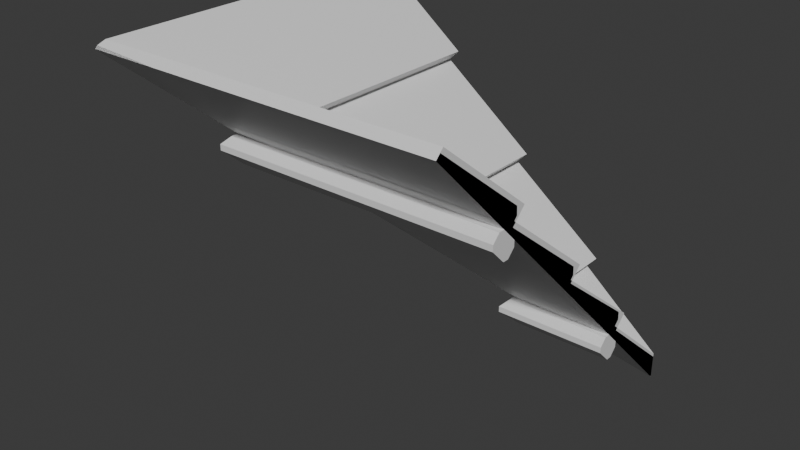 # Source: build_wood_45roofInsideCorner.blend  (saved by Blender 5.1.30; exported with 4.5.12 LTS)
import bpy
from mathutils import Matrix  # noqa: F401  (used for matrix-valued properties, if any)

bpy.ops.wm.read_factory_settings(use_empty=True)
scene = bpy.context.scene
scene.name = 'Scene'

# ---- materials (node trees are filled in below, after node groups)
mat_build_wood_plank = bpy.data.materials.new('build_wood_plank')
mat_build_wood_plank.diffuse_color = (0.42, 0.33, 0.24, 1.0)
mat_build_wood_beam = bpy.data.materials.new('build_wood_beam')
mat_build_wood_beam.diffuse_color = (0.3, 0.23, 0.17, 1.0)
mat_build_roof_thatch = bpy.data.materials.new('build_roof_thatch')
mat_build_roof_thatch.diffuse_color = (0.58, 0.48, 0.29, 1.0)

# ---- material node trees
mat_build_wood_plank.use_nodes = True; mat_build_wood_plank.node_tree.nodes.clear()
_N = mat_build_wood_plank.node_tree.nodes; _L = mat_build_wood_plank.node_tree.links
n0 = _N.new('ShaderNodeBsdfPrincipled'); n0.name = 'Principled BSDF'; n0.location = (-200, 100)
n1 = _N.new('ShaderNodeOutputMaterial'); n1.name = 'Material Output'; n1.location = (200, 100)
_L.new(n0.outputs[0], n1.inputs[0])
n1.is_active_output = True
mat_build_wood_beam.use_nodes = True; mat_build_wood_beam.node_tree.nodes.clear()
_N = mat_build_wood_beam.node_tree.nodes; _L = mat_build_wood_beam.node_tree.links
n0 = _N.new('ShaderNodeBsdfPrincipled'); n0.name = 'Principled BSDF'; n0.location = (-200, 100)
n1 = _N.new('ShaderNodeOutputMaterial'); n1.name = 'Material Output'; n1.location = (200, 100)
_L.new(n0.outputs[0], n1.inputs[0])
n1.is_active_output = True
mat_build_roof_thatch.use_nodes = True; mat_build_roof_thatch.node_tree.nodes.clear()
_N = mat_build_roof_thatch.node_tree.nodes; _L = mat_build_roof_thatch.node_tree.links
n0 = _N.new('ShaderNodeBsdfPrincipled'); n0.name = 'Principled BSDF'; n0.location = (-200, 100)
n1 = _N.new('ShaderNodeOutputMaterial'); n1.name = 'Material Output'; n1.location = (200, 100)
_L.new(n0.outputs[0], n1.inputs[0])
n1.is_active_output = True

# ---- world
world_world = bpy.data.worlds.new('World'); scene.world = world_world
world_world.use_nodes = True; world_world.node_tree.nodes.clear()
_N = world_world.node_tree.nodes; _L = world_world.node_tree.links
n0 = _N.new('ShaderNodeOutputWorld'); n0.name = 'World Output'; n0.location = (200, 100)
n1 = _N.new('ShaderNodeBackground'); n1.name = 'Background'; n1.location = (-200, 100)
n1.inputs[0].default_value = (0.05088, 0.05088, 0.05088, 1.0)
_L.new(n1.outputs[0], n0.inputs[0])
n0.is_active_output = True
world_world.color = (0.05088, 0.05088, 0.05088)
world_world.sun_shadow_jitter_overblur = 0.0

# ---- meshes
me_build_wood_45roofinsidecorner = bpy.data.meshes.new('build_wood_45roofInsideCorner')
me_build_wood_45roofinsidecorner.from_pydata([(-1.014, 1.0, 0.9859), (-0.5239, 1.0, 0.4956), (-0.4644, 1.0, 0.555), (-0.4675, 1.0, 0.6015), (-0.9901, 1.0, 1.01), (-1.014, 0.5413, 0.9859), (-0.5239, 0.5413, 0.4956), (-0.4495, 0.5413, 0.5699), (-0.4526, 0.5413, 0.6163), (-0.9752, 0.5413, 1.025), (-1.014, 0.5413, 0.9859), (-0.5256, 0.5413, 0.4973), (-0.4537, 0.5413, 0.5692), (-0.4567, 0.5413, 0.6157), (-0.9776, 0.5413, 1.022), (-1.014, 0.1832, 0.9859), (-0.5256, 0.1832, 0.4973), (-0.4518, 0.1832, 0.5711), (-0.4549, 0.1832, 0.6175), (-0.9757, 0.1832, 1.024), (-1.014, 0.1832, 0.9859), (-0.529, 0.1832, 0.5007), (-0.4669, 0.1832, 0.5628), (-0.47, 0.1832, 0.6092), (-0.9874, 0.1832, 1.013), (-1.014, -0.194, 0.9859), (-0.529, -0.194, 0.5007), (-0.4541, -0.194, 0.5756), (-0.4572, -0.194, 0.6221), (-0.9746, -0.194, 1.025), (-1.014, -0.5747, 0.9859), (-0.5747, -0.5747, 0.5464), (-0.5747, -0.5747, 0.7064), (-0.9791, -0.5747, 1.021), (-0.9857, -0.194, 1.014), (-0.4729, -0.194, 0.6155), (-0.4698, -0.194, 0.5691), (-0.5336, -0.194, 0.5053), (-1.014, -0.194, 0.9859), (-0.5336, -0.5336, 0.5053), (-0.4651, -0.4651, 0.5738), (-0.4681, -0.4681, 0.6202), (-1.014, -1.0, 0.9859), (-1.0, -1.0, 0.9717), (-1.0, -1.0, 1.0), (-0.9804, -0.5747, 1.02), (-0.5747, -0.5747, 0.7038), (-0.5747, -0.5747, 0.5464), (-1.014, -0.5747, 0.9859), (-0.98, -0.98, 1.02), (-0.6414, 1.0, 0.6131), (-0.02481, 1.0, -0.003473), (0.03447, 1.0, 0.0558), (0.03143, 1.0, 0.1023), (-0.6331, 1.0, 0.6214), (-0.6414, 0.6298, 0.6131), (-0.02481, 0.6298, -0.003473), (0.04206, 0.6298, 0.06339), (0.03902, 0.6298, 0.1099), (-0.6255, 0.6298, 0.629), (-0.6414, 0.6298, 0.6131), (-0.01567, 0.6298, -0.01262), (0.04186, 0.6298, 0.04491), (0.03888, 0.6298, 0.09142), (-0.6346, 0.6298, 0.62), (-0.6414, 0.1754, 0.6131), (-0.01567, 0.1754, -0.01262), (0.04341, 0.1754, 0.04646), (0.04043, 0.1754, 0.09297), (-0.633, 0.1754, 0.6215), (-0.6414, -0.271, 0.6131), (-0.271, -0.271, 0.2427), (-0.271, -0.271, 0.3401), (-0.6328, -0.271, 0.6217), (-0.6188, 0.1754, 0.6357), (0.03886, 0.1754, 0.1238), (0.04194, 0.1754, 0.07736), (-0.03185, 0.1754, 0.00357), (-0.6414, 0.1754, 0.6131), (-0.03185, -0.03185, 0.00357), (0.03762, 0.03762, 0.07304), (0.03444, 0.03444, 0.1194), (-0.6414, -0.6006, 0.6131), (-0.6006, -0.6006, 0.5723), (-0.6006, -0.6006, 0.592), (-0.6355, -0.6006, 0.6191), (-0.6194, -0.271, 0.6352), (-0.271, -0.271, 0.3651), (-0.271, -0.271, 0.2427), (-0.6414, -0.271, 0.6131), (-0.6234, -0.6006, 0.6311), (-0.6006, -0.6006, 0.6134), (-0.6006, -0.6006, 0.5723), (-0.6414, -0.6006, 0.6131), (-0.6414, -0.6414, 0.6131), (-0.624, -0.624, 0.6306), (-0.1414, 1.0, 0.1131), (0.4614, 1.0, -0.4897), (0.5291, 1.0, -0.422), (0.5259, 1.0, -0.3756), (-0.1252, 1.0, 0.1294), (-0.1414, 0.596, 0.1131), (0.4614, 0.596, -0.4897), (0.5355, 0.596, -0.4156), (0.5323, 0.596, -0.3692), (-0.1188, 0.596, 0.1358), (-0.1414, 0.2681, 0.1131), (0.2681, 0.2681, -0.2963), (0.2681, 0.2681, -0.1663), (-0.1198, 0.2681, 0.1347), (-0.116, 0.596, 0.1385), (0.5365, 0.596, -0.368), (0.5396, 0.596, -0.4143), (0.4628, 0.596, -0.4911), (-0.1414, 0.596, 0.1131), (0.4628, 0.4628, -0.4911), (0.539, 0.539, -0.415), (0.5358, 0.5358, -0.3687), (-0.1161, 0.2681, 0.1385), (0.2681, 0.2681, -0.16), (0.2681, 0.2681, -0.2963), (-0.1414, 0.2681, 0.1131), (-0.1414, -0.1414, 0.1131), (-0.119, -0.119, 0.1355), (0.3586, 0.607, -0.3869), (0.607, 0.607, -0.6352), (0.607, 0.607, -0.5564), (0.3812, 0.607, -0.3643), (0.3802, 1.0, -0.3652), (1.0, 1.0, -0.8927), (1.0, 1.0, -1.025), (0.9859, 1.0, -1.014), (0.3586, 1.0, -0.3869), (0.9859, 0.9859, -1.014), (0.3765, 0.607, -0.3689), (0.607, 0.607, -0.565), (0.607, 0.607, -0.6352), (0.3586, 0.607, -0.3869), (0.3586, 0.3586, -0.3869), (0.3732, 0.3732, -0.3722), (-0.6283, 1.0, 0.4849), (-0.5874, 1.0, 0.5257), (-0.554, 1.0, 0.5257), (-0.4743, 1.0, 0.446), (-0.4743, 1.0, 0.4126), (-0.5151, 1.0, 0.3717), (-0.5485, 1.0, 0.3717), (-0.6283, 1.0, 0.4515), (-0.5485, -0.5485, 0.3717), (-0.6283, -0.6283, 0.4515), (-0.5151, -0.5151, 0.3717), (-0.4743, -0.4743, 0.4126), (-0.4743, -0.4743, 0.446), (-0.554, -0.554, 0.5257), (-0.5874, -0.5874, 0.5257), (-0.6283, -0.6283, 0.4849), (0.3717, 1.0, -0.5151), (0.4126, 1.0, -0.4743), (0.446, 1.0, -0.4743), (0.5257, 1.0, -0.554), (0.5257, 1.0, -0.5874), (0.4849, 1.0, -0.6283), (0.4515, 1.0, -0.6283), (0.3717, 1.0, -0.5485), (0.4515, 0.4515, -0.6283), (0.3717, 0.3717, -0.5485), (0.4849, 0.4849, -0.6283), (0.5257, 0.5257, -0.5874), (0.5257, 0.5257, -0.554), (0.446, 0.446, -0.4743), (0.4126, 0.4126, -0.4743), (0.3717, 0.3717, -0.5151), (1.0, -1.014, 0.9859), (1.0, -0.5239, 0.4956), (1.0, -0.4644, 0.555), (1.0, -0.4675, 0.6015), (1.0, -0.9901, 1.01), (0.5413, -1.014, 0.9859), (0.5413, -0.5239, 0.4956), (0.5413, -0.4495, 0.5699), (0.5413, -0.4526, 0.6163), (0.5413, -0.9752, 1.025), (0.5413, -1.014, 0.9859), (0.5413, -0.5256, 0.4973), (0.5413, -0.4537, 0.5692), (0.5413, -0.4567, 0.6157), (0.5413, -0.9776, 1.022), (0.1832, -1.014, 0.9859), (0.1832, -0.5256, 0.4973), (0.1832, -0.4518, 0.5711), (0.1832, -0.4549, 0.6175), (0.1832, -0.9757, 1.024), (0.1832, -1.014, 0.9859), (0.1832, -0.529, 0.5007), (0.1832, -0.4669, 0.5628), (0.1832, -0.47, 0.6092), (0.1832, -0.9874, 1.013), (-0.194, -1.014, 0.9859), (-0.194, -0.529, 0.5007), (-0.194, -0.4541, 0.5756), (-0.194, -0.4572, 0.6221), (-0.194, -0.9746, 1.025), (-0.5747, -1.014, 0.9859), (-0.5747, -0.5747, 0.5464), (-0.5747, -0.5747, 0.7064), (-0.5747, -0.9791, 1.021), (-0.194, -0.9857, 1.014), (-0.194, -0.4729, 0.6155), (-0.194, -0.4698, 0.5691), (-0.194, -0.5336, 0.5053), (-0.194, -1.014, 0.9859), (-0.5336, -0.5336, 0.5053), (-0.4651, -0.4651, 0.5738), (-0.4681, -0.4681, 0.6202), (-1.0, -1.014, 0.9859), (-1.0, -1.0, 0.9717), (-1.0, -1.0, 1.0), (-0.5747, -0.9804, 1.02), (-0.5747, -0.5747, 0.7038), (-0.5747, -0.5747, 0.5464), (-0.5747, -1.014, 0.9859), (-0.98, -0.98, 1.02), (1.0, -0.6414, 0.6131), (1.0, -0.02481, -0.003473), (1.0, 0.03447, 0.0558), (1.0, 0.03143, 0.1023), (1.0, -0.6331, 0.6214), (0.6298, -0.6414, 0.6131), (0.6298, -0.02481, -0.003473), (0.6298, 0.04206, 0.06339), (0.6298, 0.03902, 0.1099), (0.6298, -0.6255, 0.629), (0.6298, -0.6414, 0.6131), (0.6298, -0.01567, -0.01262), (0.6298, 0.04186, 0.04491), (0.6298, 0.03888, 0.09142), (0.6298, -0.6346, 0.62), (0.1754, -0.6414, 0.6131), (0.1754, -0.01567, -0.01262), (0.1754, 0.04341, 0.04646), (0.1754, 0.04043, 0.09297), (0.1754, -0.633, 0.6215), (-0.271, -0.6414, 0.6131), (-0.271, -0.271, 0.2427), (-0.271, -0.271, 0.3401), (-0.271, -0.6328, 0.6217), (0.1754, -0.6188, 0.6357), (0.1754, 0.03886, 0.1238), (0.1754, 0.04194, 0.07736), (0.1754, -0.03185, 0.00357), (0.1754, -0.6414, 0.6131), (-0.03185, -0.03185, 0.00357), (0.03762, 0.03762, 0.07304), (0.03444, 0.03444, 0.1194), (-0.6006, -0.6414, 0.6131), (-0.6006, -0.6006, 0.5723), (-0.6006, -0.6006, 0.592), (-0.6006, -0.6355, 0.6191), (-0.271, -0.6194, 0.6352), (-0.271, -0.271, 0.3651), (-0.271, -0.271, 0.2427), (-0.271, -0.6414, 0.6131), (-0.6006, -0.6234, 0.6311), (-0.6006, -0.6006, 0.6134), (-0.6006, -0.6006, 0.5723), (-0.6006, -0.6414, 0.6131), (-0.6414, -0.6414, 0.6131), (-0.624, -0.624, 0.6306), (1.0, -0.1414, 0.1131), (1.0, 0.4614, -0.4897), (1.0, 0.5291, -0.422), (1.0, 0.5259, -0.3756), (1.0, -0.1252, 0.1294), (0.596, -0.1414, 0.1131), (0.596, 0.4614, -0.4897), (0.596, 0.5355, -0.4156), (0.596, 0.5323, -0.3692), (0.596, -0.1188, 0.1358), (0.2681, -0.1414, 0.1131), (0.2681, 0.2681, -0.2963), (0.2681, 0.2681, -0.1663), (0.2681, -0.1198, 0.1347), (0.596, -0.116, 0.1385), (0.596, 0.5365, -0.368), (0.596, 0.5396, -0.4143), (0.596, 0.4628, -0.4911), (0.596, -0.1414, 0.1131), (0.4628, 0.4628, -0.4911), (0.539, 0.539, -0.415), (0.5358, 0.5358, -0.3687), (0.2681, -0.1161, 0.1385), (0.2681, 0.2681, -0.16), (0.2681, 0.2681, -0.2963), (0.2681, -0.1414, 0.1131), (-0.1414, -0.1414, 0.1131), (-0.119, -0.119, 0.1355), (0.607, 0.3586, -0.3869), (0.607, 0.607, -0.6352), (0.607, 0.607, -0.5564), (0.607, 0.3812, -0.3643), (1.0, 0.3802, -0.3652), (1.0, 1.0, -0.8927), (1.0, 1.0, -1.025), (1.0, 0.9859, -1.014), (1.0, 0.3586, -0.3869), (0.9859, 0.9859, -1.014), (0.607, 0.3765, -0.3689), (0.607, 0.607, -0.565), (0.607, 0.607, -0.6352), (0.607, 0.3586, -0.3869), (0.3586, 0.3586, -0.3869), (0.3732, 0.3732, -0.3722), (1.0, -0.6283, 0.4849), (1.0, -0.5874, 0.5257), (1.0, -0.554, 0.5257), (1.0, -0.4743, 0.446), (1.0, -0.4743, 0.4126), (1.0, -0.5151, 0.3717), (1.0, -0.5485, 0.3717), (1.0, -0.6283, 0.4515), (-0.5485, -0.5485, 0.3717), (-0.6283, -0.6283, 0.4515), (-0.5151, -0.5151, 0.3717), (-0.4743, -0.4743, 0.4126), (-0.4743, -0.4743, 0.446), (-0.554, -0.554, 0.5257), (-0.5874, -0.5874, 0.5257), (-0.6283, -0.6283, 0.4849), (1.0, 0.3717, -0.5151), (1.0, 0.4126, -0.4743), (1.0, 0.446, -0.4743), (1.0, 0.5257, -0.554), (1.0, 0.5257, -0.5874), (1.0, 0.4849, -0.6283), (1.0, 0.4515, -0.6283), (1.0, 0.3717, -0.5485), (0.4515, 0.4515, -0.6283), (0.3717, 0.3717, -0.5485), (0.4849, 0.4849, -0.6283), (0.5257, 0.5257, -0.5874), (0.5257, 0.5257, -0.554), (0.446, 0.446, -0.4743), (0.4126, 0.4126, -0.4743), (0.3717, 0.3717, -0.5151)], [], [(5, 6, 7, 8, 9), (4, 3, 2, 1, 0), (0, 1, 6, 5), (1, 2, 7, 6), (2, 3, 8, 7), (3, 4, 9, 8), (4, 0, 5, 9), (15, 16, 17, 18, 19), (14, 13, 12, 11, 10), (10, 11, 16, 15), (11, 12, 17, 16), (12, 13, 18, 17), (13, 14, 19, 18), (14, 10, 15, 19), (25, 26, 27, 28, 29), (24, 23, 22, 21, 20), (20, 21, 26, 25), (21, 22, 27, 26), (22, 23, 28, 27), (23, 24, 29, 28), (24, 20, 25, 29), (30, 31, 32, 33), (34, 35, 36, 37, 38), (38, 37, 39, 31, 30), (37, 36, 40, 39), (36, 35, 41, 40), (35, 34, 33, 32, 41), (34, 38, 30, 33), (32, 31, 39, 40, 41), (42, 43, 44), (45, 46, 47, 48), (48, 47, 43, 42), (46, 45, 49), (45, 48, 42, 44, 49), (49, 44, 43, 47, 46), (55, 56, 57, 58, 59), (54, 53, 52, 51, 50), (50, 51, 56, 55), (51, 52, 57, 56), (52, 53, 58, 57), (53, 54, 59, 58), (54, 50, 55, 59), (65, 66, 67, 68, 69), (64, 63, 62, 61, 60), (60, 61, 66, 65), (61, 62, 67, 66), (62, 63, 68, 67), (63, 64, 69, 68), (64, 60, 65, 69), (70, 71, 72, 73), (74, 75, 76, 77, 78), (78, 77, 79, 71, 70), (77, 76, 80, 79), (76, 75, 81, 80), (75, 74, 73, 72, 81), (74, 78, 70, 73), (72, 71, 79, 80, 81), (82, 83, 84, 85), (86, 87, 88, 89), (89, 88, 83, 82), (87, 86, 85, 84), (86, 89, 82, 85), (84, 83, 88, 87), (90, 91, 92, 93), (93, 92, 94), (91, 90, 95), (90, 93, 94, 95), (95, 94, 92, 91), (101, 102, 103, 104, 105), (100, 99, 98, 97, 96), (96, 97, 102, 101), (97, 98, 103, 102), (98, 99, 104, 103), (99, 100, 105, 104), (100, 96, 101, 105), (106, 107, 108, 109), (110, 111, 112, 113, 114), (114, 113, 115, 107, 106), (113, 112, 116, 115), (112, 111, 117, 116), (111, 110, 109, 108, 117), (110, 114, 106, 109), (108, 107, 115, 116, 117), (118, 119, 120, 121), (121, 120, 122), (119, 118, 123), (118, 121, 122, 123), (123, 122, 120, 119), (124, 125, 126, 127), (128, 129, 130, 131, 132), (132, 131, 133, 125, 124), (131, 130, 133), (129, 128, 127, 126), (128, 132, 124, 127), (126, 125, 133, 130, 129), (134, 135, 136, 137), (137, 136, 138), (135, 134, 139), (134, 137, 138, 139), (139, 138, 136, 135), (140, 141, 142, 143, 144, 145, 146, 147), (147, 146, 148, 149), (146, 145, 150, 148), (145, 144, 151, 150), (144, 143, 152, 151), (143, 142, 153, 152), (142, 141, 154, 153), (141, 140, 155, 154), (140, 147, 149, 155), (153, 154, 155, 149, 148, 150, 151, 152), (156, 157, 158, 159, 160, 161, 162, 163), (163, 162, 164, 165), (162, 161, 166, 164), (161, 160, 167, 166), (160, 159, 168, 167), (159, 158, 169, 168), (158, 157, 170, 169), (157, 156, 171, 170), (156, 163, 165, 171), (169, 170, 171, 165, 164, 166, 167, 168), (181, 180, 179, 178, 177), (172, 173, 174, 175, 176), (177, 178, 173, 172), (178, 179, 174, 173), (179, 180, 175, 174), (180, 181, 176, 175), (181, 177, 172, 176), (191, 190, 189, 188, 187), (182, 183, 184, 185, 186), (187, 188, 183, 182), (188, 189, 184, 183), (189, 190, 185, 184), (190, 191, 186, 185), (191, 187, 182, 186), (201, 200, 199, 198, 197), (192, 193, 194, 195, 196), (197, 198, 193, 192), (198, 199, 194, 193), (199, 200, 195, 194), (200, 201, 196, 195), (201, 197, 192, 196), (205, 204, 203, 202), (210, 209, 208, 207, 206), (202, 203, 211, 209, 210), (211, 212, 208, 209), (212, 213, 207, 208), (213, 204, 205, 206, 207), (205, 202, 210, 206), (213, 212, 211, 203, 204), (216, 215, 214), (220, 219, 218, 217), (214, 215, 219, 220), (221, 217, 218), (221, 216, 214, 220, 217), (218, 219, 215, 216, 221), (231, 230, 229, 228, 227), (222, 223, 224, 225, 226), (227, 228, 223, 222), (228, 229, 224, 223), (229, 230, 225, 224), (230, 231, 226, 225), (231, 227, 222, 226), (241, 240, 239, 238, 237), (232, 233, 234, 235, 236), (237, 238, 233, 232), (238, 239, 234, 233), (239, 240, 235, 234), (240, 241, 236, 235), (241, 237, 232, 236), (245, 244, 243, 242), (250, 249, 248, 247, 246), (242, 243, 251, 249, 250), (251, 252, 248, 249), (252, 253, 247, 248), (253, 244, 245, 246, 247), (245, 242, 250, 246), (253, 252, 251, 243, 244), (257, 256, 255, 254), (261, 260, 259, 258), (254, 255, 260, 261), (256, 257, 258, 259), (257, 254, 261, 258), (259, 260, 255, 256), (265, 264, 263, 262), (266, 264, 265), (267, 262, 263), (267, 266, 265, 262), (263, 264, 266, 267), (277, 276, 275, 274, 273), (268, 269, 270, 271, 272), (273, 274, 269, 268), (274, 275, 270, 269), (275, 276, 271, 270), (276, 277, 272, 271), (277, 273, 268, 272), (281, 280, 279, 278), (286, 285, 284, 283, 282), (278, 279, 287, 285, 286), (287, 288, 284, 285), (288, 289, 283, 284), (289, 280, 281, 282, 283), (281, 278, 286, 282), (289, 288, 287, 279, 280), (293, 292, 291, 290), (294, 292, 293), (295, 290, 291), (295, 294, 293, 290), (291, 292, 294, 295), (299, 298, 297, 296), (304, 303, 302, 301, 300), (296, 297, 305, 303, 304), (305, 302, 303), (298, 299, 300, 301), (299, 296, 304, 300), (301, 302, 305, 297, 298), (309, 308, 307, 306), (310, 308, 309), (311, 306, 307), (311, 310, 309, 306), (307, 308, 310, 311), (319, 318, 317, 316, 315, 314, 313, 312), (321, 320, 318, 319), (320, 322, 317, 318), (322, 323, 316, 317), (323, 324, 315, 316), (324, 325, 314, 315), (325, 326, 313, 314), (326, 327, 312, 313), (327, 321, 319, 312), (324, 323, 322, 320, 321, 327, 326, 325), (335, 334, 333, 332, 331, 330, 329, 328), (337, 336, 334, 335), (336, 338, 333, 334), (338, 339, 332, 333), (339, 340, 331, 332), (340, 341, 330, 331), (341, 342, 329, 330), (342, 343, 328, 329), (343, 337, 335, 328), (340, 339, 338, 336, 337, 343, 342, 341)])
me_build_wood_45roofinsidecorner.polygons.foreach_set('material_index', [2, 2, 2, 2, 2, 2, 2, 2, 2, 2, 2, 2, 2, 2, 2, 2, 2, 2, 2, 2, 2, 2, 2, 2, 2, 2, 2, 2, 2, 2, 2, 2, 2, 2, 2, 2, 2, 2, 2, 2, 2, 2, 2, 2, 2, 2, 2, 2, 2, 2, 2, 2, 2, 2, 2, 2, 2, 2, 2, 2, 2, 2, 2, 2, 2, 2, 2, 2, 2, 2, 2, 2, 2, 2, 2, 2, 2, 2, 2, 2, 2, 2, 2, 2, 2, 2, 2, 2, 2, 2, 2, 2, 2, 2, 2, 2, 2, 2, 2, 2, 1, 1, 1, 1, 1, 1, 1, 1, 1, 1, 1, 1, 1, 1, 1, 1, 1, 1, 1, 1, 2, 2, 2, 2, 2, 2, 2, 2, 2, 2, 2, 2, 2, 2, 2, 2, 2, 2, 2, 2, 2, 2, 2, 2, 2, 2, 2, 2, 2, 2, 2, 2, 2, 2, 2, 2, 2, 2, 2, 2, 2, 2, 2, 2, 2, 2, 2, 2, 2, 2, 2, 2, 2, 2, 2, 2, 2, 2, 2, 2, 2, 2, 2, 2, 2, 2, 2, 2, 2, 2, 2, 2, 2, 2, 2, 2, 2, 2, 2, 2, 2, 2, 2, 2, 2, 2, 2, 2, 2, 2, 2, 2, 2, 2, 2, 2, 2, 2, 2, 2, 1, 1, 1, 1, 1, 1, 1, 1, 1, 1, 1, 1, 1, 1, 1, 1, 1, 1, 1, 1])
_uv = me_build_wood_45roofinsidecorner.uv_layers.new(name='UVMap')
_uv.uv.foreach_set('vector', [-0.4279, -0.2571, -0.1827, -0.01193, -0.2199, 0.02523, -0.2431, 0.02371, -0.4473, -0.2376, -0.4399, 0.745, -0.2357, 0.4837, -0.2124, 0.4822, -0.1827, 0.5119, -0.4279, 0.7571, -0.642, -0.25, -0.2953, -0.25, -0.2953, -0.02067, -0.642, -0.02067, 0.07508, 0.75, 0.03305, 0.75, 0.02253, 0.5207, 0.07508, 0.5207, -0.2258, 0.7577, -0.2491, 0.7578, -0.2566, 0.5283, -0.2333, 0.5283, -0.2749, 0.7659, -0.606, 0.7851, -0.618, 0.5559, -0.2869, 0.5366, 0.05805, -0.25, 0.07508, -0.25, 0.07508, -0.02067, 0.04753, -0.02067, -0.06933, -0.5071, 0.175, -0.2628, 0.1381, -0.2259, 0.1148, -0.2274, -0.08853, -0.4879, -0.08761, 0.4888, 0.1158, 0.2283, 0.139, 0.2268, 0.175, 0.2628, -0.06933, 0.5071, -0.2835, -0.2707, 0.06196, -0.2707, 0.06196, -0.09162, -0.2835, -0.09162, 0.4336, 0.2707, 0.3827, 0.2707, 0.3814, 0.09162, 0.4336, 0.09162, 0.1249, 0.2719, 0.1016, 0.2719, 0.1007, 0.09287, 0.1239, 0.09286, 0.05668, 0.2733, -0.2737, 0.2764, -0.2752, 0.09734, 0.05518, 0.09428, 0.4077, -0.2707, 0.4336, -0.2707, 0.4336, -0.09162, 0.4064, -0.09162, -0.3836, -0.007071, -0.141, 0.2355, -0.1784, 0.273, -0.2017, 0.2714, -0.4033, 0.01271, -0.3969, 0.9937, -0.1952, 0.735, -0.172, 0.7335, -0.141, 0.7645, -0.3836, 1.007, -0.5977, 0.4084, -0.2547, 0.4084, -0.2547, 0.597, -0.5977, 0.597, 0.1194, 0.5916, 0.07549, 0.5916, 0.06641, 0.403, 0.1194, 0.403, -0.1866, 0.6, -0.2098, 0.6001, -0.2163, 0.4114, -0.193, 0.4113, -0.2572, 0.6096, -0.5846, 0.6296, -0.5951, 0.4411, -0.2677, 0.421, 0.1005, 0.4084, 0.1194, 0.4084, 0.1194, 0.597, 0.09141, 0.597, -0.0548, -0.5071, 0.1649, -0.2873, 0.08493, -0.2873, -0.07233, -0.4895, -0.069, 0.4929, 0.1304, 0.2365, 0.1536, 0.2349, 0.1855, 0.2668, -0.0548, 0.5071, -0.269, 0.09698, 0.07084, 0.09698, 0.07084, 0.2668, 0.04179, 0.2873, -0.269, 0.2873, 0.4481, -0.09698, 0.403, -0.09698, 0.3997, -0.2325, 0.4481, -0.2668, 0.1385, -0.09259, 0.1152, -0.09257, 0.1128, -0.2297, 0.1361, -0.2282, 0.05963, -0.08748, -0.265, -0.07726, -0.2704, -0.2676, -0.01441, -0.2756, 0.05573, -0.2245, 0.428, 0.09698, 0.4481, 0.09698, 0.4481, 0.2873, 0.4233, 0.2873, 0.08493, -0.4063, 0.1649, -0.4063, 0.1855, -0.3773, 0.1512, -0.3289, 0.128, -0.331, -0.3211, -0.2571, -0.314, -0.25, -0.3281, -0.25, -0.3379, 0.7402, -0.1801, 0.5373, -0.1013, 0.5373, -0.3211, 0.7571, -0.5353, 0.5373, -0.2245, 0.5373, -0.5253, 0.75, -0.5353, 0.75, -0.2716, -0.0366, -0.5287, -0.03608, -0.529, -0.2387, 0.158, 0.5373, 0.1819, 0.5373, 0.1819, 0.75, 0.1719, 0.75, 0.1577, 0.74, -0.3382, -0.4429, -0.3281, -0.4571, -0.314, -0.4571, -0.1013, -0.1563, -0.1801, -0.1563, -0.1774, -0.07071, 0.1309, 0.2376, 0.09742, 0.271, 0.07419, 0.2695, -0.1854, -0.06277, -0.1816, 0.5666, 0.07799, 0.2343, 0.1012, 0.2328, 0.1309, 0.2624, -0.1774, 0.5707, -0.3144, -0.25, 0.1216, -0.25, 0.1216, -0.0649, -0.3144, -0.0649, 0.1391, 0.75, 0.0972, 0.75, 0.09184, 0.5649, 0.1391, 0.5649, 0.1031, 0.7495, 0.07984, 0.7495, 0.07603, 0.5644, 0.09931, 0.5644, 0.1284, 0.7487, -0.293, 0.7642, -0.2992, 0.5792, 0.1222, 0.5636, 0.1333, -0.25, 0.1391, -0.25, 0.1391, -0.0649, 0.1279, -0.0649, 0.009258, -0.3207, 0.3221, -0.007834, 0.2926, 0.0217, 0.2693, 0.02021, 0.00507, -0.3165, 0.005845, 0.3173, 0.2701, -0.01944, 0.2934, -0.02093, 0.3221, 0.007834, 0.009258, 0.3207, -0.1277, -0.3149, 0.3147, -0.3149, 0.3147, -0.0877, -0.1277, -0.0877, 0.3258, 0.3149, 0.2851, 0.3149, 0.2841, 0.0877, 0.3258, 0.0877, 0.2948, 0.3148, 0.2715, 0.3148, 0.2707, 0.08763, 0.2941, 0.08762, 0.3048, 0.3147, -0.1232, 0.3174, -0.1245, 0.09015, 0.3036, 0.08754, 0.321, -0.3149, 0.3258, -0.3149, 0.3258, -0.0877, 0.3199, -0.0877, 0.3323, 0.4293, 0.5175, 0.6145, 0.4688, 0.6145, 0.328, 0.4336, 0.321, 1.059, 0.577, 0.7306, 0.6002, 0.729, 0.6371, 0.7659, 0.3323, 1.071, 0.1953, 0.6623, 0.6263, 0.6623, 0.6263, 0.7659, 0.4572, 0.8855, 0.1953, 0.8855, 0.6488, 0.8377, 0.5967, 0.8377, 0.5997, 0.7688, 0.6488, 0.7341, 0.6014, 0.8384, 0.5782, 0.8383, 0.5804, 0.7678, 0.6036, 0.7694, 0.6111, 0.8389, 0.195, 0.8154, 0.2064, 0.5922, 0.4353, 0.6052, 0.6147, 0.7684, 0.6329, 0.6623, 0.6488, 0.6623, 0.6488, 0.8855, 0.6428, 0.8855, 0.4688, 0.5584, 0.5175, 0.5584, 0.6371, 0.7275, 0.6023, 0.7766, 0.5792, 0.7743, 0.5219, 0.4293, 0.5423, 0.4497, 0.5325, 0.4497, 0.519, 0.4323, 0.5109, 1.06, 0.646, 0.8855, 0.7071, 0.8855, 0.5219, 1.071, 0.3849, 0.8855, 0.6469, 0.8855, 0.4138, 1.05, 0.3849, 1.05, 0.6219, 0.6003, 0.4023, 0.5809, 0.4154, 0.4163, 0.4374, 0.4182, 0.8229, 0.8855, 0.8385, 0.8855, 0.8385, 1.05, 0.8343, 1.05, 0.5325, 0.3253, 0.5423, 0.3253, 0.7071, 0.5584, 0.646, 0.5584, 0.2155, 1.187, 0.2243, 1.175, 0.2449, 1.175, 0.2245, 1.196, 0.08748, 1.175, 0.1164, 1.175, 0.08748, 1.196, 0.1187, 0.5591, 0.1043, 0.5585, 0.1047, 0.5468, 0.5283, 1.175, 0.541, 1.175, 0.541, 1.196, 0.5287, 1.187, 0.2157, 0.4338, 0.2245, 0.4214, 0.2449, 0.4503, 0.2243, 0.4503, 0.8307, 0.3043, 1.132, 0.6057, 1.095, 0.6427, 1.072, 0.6412, 0.8194, 0.3156, 0.8226, 0.4376, 1.075, 0.112, 1.098, 0.1105, 1.132, 0.1443, 0.8307, 0.4457, 0.7973, -0.125, 1.224, -0.125, 1.224, 0.07699, 0.7973, 0.07699, 0.8973, 0.875, 0.8494, 0.875, 0.8449, 0.673, 0.8973, 0.673, 1.116, 0.8705, 1.093, 0.8705, 1.09, 0.6685, 1.113, 0.6685, 1.224, 0.8652, 0.8125, 0.8769, 0.8073, 0.675, 1.219, 0.6632, 0.8858, -0.125, 0.8973, -0.125, 0.8973, 0.07699, 0.8813, 0.07699, 0.7357, 0.5543, 0.9405, 0.759, 0.8755, 0.759, 0.7249, 0.5651, 0.723, 0.683, 0.9763, 0.3567, 0.9995, 0.3552, 1.038, 0.3936, 0.7357, 0.6957, 0.7023, 0.327, 1.13, 0.327, 1.13, 0.3936, 0.9918, 0.491, 0.7023, 0.491, 0.8023, 0.923, 0.748, 0.923, 0.7485, 0.8945, 0.8023, 0.8564, 1.017, 0.9263, 0.9936, 0.9263, 0.994, 0.8962, 1.017, 0.8978, 1.111, 0.93, 0.6978, 0.9214, 0.7009, 0.7574, 0.9463, 0.7625, 1.111, 0.8999, 0.7843, 0.327, 0.8023, 0.327, 0.8023, 0.491, 0.787, 0.491, 0.8755, 0.8145, 0.9405, 0.8145, 1.038, 0.9523, 0.9998, 1.006, 0.9766, 1.004, 0.3797, 0.933, 0.5289, 0.741, 0.5971, 0.741, 0.3924, 0.9457, 0.3589, 0.741, 0.6485, 0.741, 0.3589, 0.9457, 0.602, 1.011, 0.3588, 1.008, 0.3612, 0.8145, 0.441, 0.741, 0.4589, 0.741, 0.4589, 0.9457, 0.4431, 0.9345, 0.3812, 0.7908, 0.3924, 0.775, 0.5971, 1.065, 0.5289, 1.065, 0.5839, 0.6793, 0.7081, 0.8035, 0.6687, 0.8035, 0.5726, 0.6906, 0.5731, 0.3099, 0.8368, 0.0, 0.903, 0.0, 0.8975, 0.007071, 0.5839, 0.3207, 0.654, 0.0, 1.098, 5.551e-17, 1.098, 0.007071, 0.8296, 0.1965, 0.654, 0.1965, 1.09, 0.0, 1.099, 0.0, 1.09, 0.007071, 1.063, 0.9974, 0.6556, 0.999, 0.6548, 0.8025, 0.8031, 0.8019, 0.3851, 1.11e-16, 0.4005, 1.11e-16, 0.4005, 0.1965, 0.3845, 0.1965, 0.6687, 0.9292, 0.7081, 0.9292, 0.8975, 1.197, 0.903, 1.207, 0.8368, 1.207, 0.2414, 0.3117, 0.3395, 0.1965, 0.3746, 0.1965, 0.2504, 0.3207, 0.3205, 0.1965, 0.4962, 0.1965, 0.3205, 0.3207, 0.464, 0.8127, 0.3127, 0.8091, 0.3153, 0.6923, 0.05427, 0.1965, 0.06698, 0.1965, 0.06698, 0.3207, 0.05661, 0.3134, 0.2431, 0.7639, 0.2504, 0.7536, 0.3746, 0.9292, 0.3395, 0.9292, 0.8599, 0.5481, 0.8599, 0.5769, 0.8481, 0.5888, 0.7917, 0.5888, 0.7799, 0.5769, 0.7799, 0.5481, 0.7917, 0.5362, 0.8481, 0.5362, -0.03362, 0.5907, -0.03362, 0.5343, 0.7406, 0.5343, 0.7805, 0.5907, -0.03362, 0.5709, -0.03362, 0.5541, 0.7239, 0.5541, 0.7406, 0.5709, -0.03362, 0.5769, -0.03362, 0.5481, 0.7035, 0.5481, 0.7239, 0.5769, -0.03362, 0.5709, -0.03362, 0.5541, 0.7035, 0.5541, 0.7035, 0.5709, -0.03362, 0.5907, -0.03362, 0.5343, 0.7434, 0.5343, 0.7035, 0.5907, -0.03362, 0.5709, -0.03362, 0.5541, 0.7601, 0.5541, 0.7434, 0.5709, -0.03362, 0.5769, -0.03362, 0.5481, 0.7805, 0.5481, 0.7601, 0.5769, -0.03362, 0.5709, -0.03362, 0.5541, 0.7805, 0.5541, 0.7805, 0.5709, 0.8581, 0.524, 0.8817, 0.524, 0.9106, 0.5444, 0.9106, 0.5611, 0.8542, 0.601, 0.8306, 0.601, 0.8017, 0.5806, 0.8017, 0.5639, 0.432, 0.2981, 0.432, 0.3269, 0.4202, 0.3388, 0.3638, 0.3388, 0.352, 0.3269, 0.352, 0.2981, 0.3638, 0.2862, 0.4202, 0.2862, 0.2455, 0.3407, 0.2455, 0.2843, 0.5198, 0.2843, 0.5597, 0.3407, 0.2455, 0.3209, 0.2455, 0.3041, 0.5031, 0.3041, 0.5198, 0.3209, 0.2455, 0.3269, 0.2455, 0.2981, 0.4827, 0.2981, 0.5031, 0.3269, 0.2455, 0.3209, 0.2455, 0.3041, 0.4827, 0.3041, 0.4827, 0.3209, 0.2455, 0.3407, 0.2455, 0.2843, 0.5225, 0.2843, 0.4827, 0.3407, 0.2455, 0.3209, 0.2455, 0.3041, 0.5393, 0.3041, 0.5225, 0.3209, 0.2455, 0.3269, 0.2455, 0.2981, 0.5597, 0.2981, 0.5393, 0.3269, 0.2455, 0.3209, 0.2455, 0.3041, 0.5597, 0.3041, 0.5597, 0.3209, 0.4302, 0.274, 0.4538, 0.274, 0.4827, 0.2944, 0.4827, 0.3111, 0.4263, 0.351, 0.4027, 0.351, 0.3738, 0.3306, 0.3738, 0.3139, -0.1339, 0.8626, 0.07034, 0.6013, 0.09357, 0.5998, 0.1307, 0.6369, -0.1144, 0.8821, -0.1144, -0.1321, 0.1307, 0.1131, 0.101, 0.1428, 0.07778, 0.1413, -0.1265, -0.12, -0.3286, 0.6457, 0.01809, 0.6457, 0.01809, 0.875, -0.3286, 0.875, 0.3885, 0.1043, 0.336, 0.1043, 0.3465, -0.125, 0.3885, -0.125, 0.08016, 0.09673, 0.05688, 0.09668, 0.06433, -0.1328, 0.08761, -0.1327, 0.0265, 0.08838, -0.3046, 0.06912, -0.2925, -0.1601, 0.03855, -0.1409, 0.361, 0.6457, 0.3885, 0.6457, 0.3885, 0.875, 0.3715, 0.875, 0.1315, 0.6129, 0.3349, 0.3524, 0.3581, 0.3509, 0.395, 0.3878, 0.1507, 0.6321, 0.1507, -0.3821, 0.395, -0.1378, 0.359, -0.1018, 0.3358, -0.1033, 0.1324, -0.3638, -0.06348, 0.2166, 0.282, 0.2166, 0.282, 0.3957, -0.06348, 0.3957, 0.6536, 0.03338, 0.6015, 0.03338, 0.6028, -0.1457, 0.6536, -0.1457, 0.344, 0.03214, 0.3207, 0.03213, 0.3216, -0.1469, 0.3449, -0.1469, 0.2752, 0.03072, -0.05523, 0.02766, -0.05373, -0.1514, 0.2767, -0.1483, 0.6265, 0.2166, 0.6536, 0.2166, 0.6536, 0.3957, 0.6278, 0.3957, -0.1838, 1.237, 0.01783, 0.9786, 0.04105, 0.977, 0.07851, 1.015, -0.1641, 1.257, -0.1641, 0.2429, 0.07851, 0.4855, 0.04747, 0.5165, 0.02426, 0.515, -0.1774, 0.2563, -0.3782, 0.653, -0.0352, 0.653, -0.0352, 0.8416, -0.3782, 0.8416, 0.3389, 0.847, 0.2859, 0.847, 0.295, 0.6584, 0.3389, 0.6584, 0.0265, 0.8387, 0.003236, 0.8386, 0.009672, 0.6499, 0.03294, 0.65, -0.04816, 0.829, -0.3756, 0.8089, -0.3652, 0.6204, -0.03774, 0.6404, 0.3109, 0.653, 0.3389, 0.653, 0.3389, 0.8416, 0.32, 0.8416, 0.3068, 0.4895, 0.4641, 0.2873, 0.5441, 0.2873, 0.3244, 0.5071, 0.3244, -0.5071, 0.5646, -0.2668, 0.5328, -0.2349, 0.5096, -0.2365, 0.3102, -0.4929, 0.1102, -0.2873, 0.4209, -0.2873, 0.45, -0.2668, 0.45, -0.09698, 0.1102, -0.09698, 0.8273, 0.2668, 0.7789, 0.2325, 0.7822, 0.09698, 0.8273, 0.09698, 0.5153, 0.2282, 0.492, 0.2297, 0.4944, 0.09257, 0.5176, 0.09259, 0.4349, 0.2245, 0.3648, 0.2756, 0.1087, 0.2676, 0.1141, 0.07726, 0.4388, 0.08748, 0.8025, -0.2873, 0.8273, -0.2873, 0.8273, -0.09698, 0.8072, -0.09698, 0.5072, 0.331, 0.5304, 0.3289, 0.5646, 0.3773, 0.5441, 0.4063, 0.4641, 0.4063, -0.03301, 1.375, -0.01886, 1.375, -0.02594, 1.382, -0.02594, 0.3679, 0.1938, 0.5877, 0.1151, 0.5877, -0.0428, 0.3848, -0.2401, 0.375, -0.2301, 0.375, 0.07065, 0.5877, -0.2401, 0.5877, -0.2339, 1.364, -0.2335, 1.161, 0.02353, 1.162, 0.4528, 0.385, 0.467, 0.375, 0.477, 0.375, 0.477, 0.5877, 0.4531, 0.5877, 0.1151, 1.281, 0.1938, 1.281, -0.01886, 1.582, -0.03301, 1.582, -0.04303, 1.568, 0.5802, 0.8128, 0.8398, 0.4805, 0.863, 0.479, 0.8964, 0.5124, 0.5881, 0.8207, 0.5881, 0.1793, 0.8964, 0.4876, 0.8668, 0.5172, 0.8435, 0.5157, 0.584, 0.1834, 0.4511, 0.8149, 0.8871, 0.8149, 0.8871, 1.0, 0.4511, 1.0, 0.9047, 0.1851, 0.8574, 0.1851, 0.8628, 0.0, 0.9047, 0.0, 0.8649, 0.1856, 0.8416, 0.1856, 0.8454, 0.0004623, 0.8687, 0.0004955, 0.8878, 0.1864, 0.4664, 0.1708, 0.4726, -0.01423, 0.8939, 0.001279, 0.8934, 0.8149, 0.9047, 0.8149, 0.9047, 1.0, 0.8988, 1.0, 0.597, 0.4415, 0.8613, 0.1048, 0.8845, 0.1033, 0.9141, 0.1328, 0.6012, 0.4457, 0.6012, -0.1957, 0.9141, 0.1172, 0.8853, 0.1459, 0.862, 0.1444, 0.5978, -0.1923, 0.4642, 0.2127, 0.9067, 0.2127, 0.9067, 0.4399, 0.4642, 0.4399, 0.9178, 0.0373, 0.876, 0.0373, 0.8771, -0.1899, 0.9178, -0.1899, 0.886, 0.03738, 0.8627, 0.03737, 0.8635, -0.1898, 0.8868, -0.1898, 0.8955, 0.03746, 0.4674, 0.03485, 0.4687, -0.1924, 0.8967, -0.1897, 0.9118, 0.2127, 0.9178, 0.2127, 0.9178, 0.4399, 0.9129, 0.4399, -0.04472, 0.5664, 0.0961, 0.3855, 0.1448, 0.3855, -0.04043, 0.5707, -0.04043, -0.07071, 0.2644, 0.2341, 0.2275, 0.271, 0.2042, 0.2694, -0.05172, -0.05942, -0.1774, 0.1145, 0.0845, 0.1145, 0.2536, 0.2341, 0.2536, 0.3377, -0.1774, 0.3377, 0.2761, 0.2659, 0.227, 0.2312, 0.224, 0.1623, 0.2761, 0.1623, 0.2309, 0.2306, 0.2077, 0.2322, 0.2055, 0.1617, 0.2287, 0.1616, 0.242, 0.2316, 0.0626, 0.3948, -0.1663, 0.4078, -0.1777, 0.1846, 0.2384, 0.1611, 0.2701, 0.1145, 0.2761, 0.1145, 0.2761, 0.3377, 0.2602, 0.3377, 0.2065, 0.2257, 0.2296, 0.2234, 0.2644, 0.2725, 0.1448, 0.4416, 0.0961, 0.4416, 0.4191, 1.193, 0.4327, 1.175, 0.4425, 1.175, 0.4221, 1.196, 0.4221, 0.5543, 0.6073, 0.7395, 0.5461, 0.7395, 0.4111, 0.5653, 0.2851, 0.5747, 0.314, 0.5747, 0.547, 0.7395, 0.2851, 0.7395, 0.3376, 1.207, 0.3156, 1.209, 0.3025, 1.044, 0.5221, 1.025, 0.7345, 0.5747, 0.7387, 0.5747, 0.7387, 0.7395, 0.7231, 0.7395, 0.5461, 1.067, 0.6073, 1.067, 0.4425, 1.3, 0.4327, 1.3, 0.08944, 0.3043, 0.1099, 0.3247, 0.0893, 0.3247, 0.08044, 0.3133, -0.04755, 0.3043, -0.01867, 0.3247, -0.04755, 0.3247, -0.03028, 0.9532, -0.03072, 0.9415, -0.01628, 0.9409, 0.3937, 0.313, 0.406, 0.3043, 0.406, 0.3247, 0.3933, 0.3247, 0.0893, 1.05, 0.1099, 1.05, 0.08944, 1.079, 0.08071, 1.066, 0.3428, 0.8094, 0.5953, 0.4838, 0.6184, 0.4823, 0.6555, 0.5193, 0.3541, 0.8207, 0.3541, 0.6793, 0.6555, 0.9807, 0.6216, 1.015, 0.5985, 1.013, 0.346, 0.6874, 0.3206, 1.048, 0.7469, 1.048, 0.7469, 1.25, 0.3206, 1.25, 0.4206, 0.452, 0.3683, 0.452, 0.3728, 0.25, 0.4206, 0.25, 0.6363, 0.4565, 0.6131, 0.4565, 0.6163, 0.2545, 0.6395, 0.2545, 0.7425, 0.4618, 0.3306, 0.45, 0.3358, 0.2481, 0.7477, 0.2598, 0.4046, 1.048, 0.4206, 1.048, 0.4206, 1.25, 0.4092, 1.25, 0.842, 0.1849, 0.9926, -0.009031, 1.058, -0.009031, 0.8528, 0.1957, 0.8528, 0.05429, 1.155, 0.3564, 1.117, 0.3948, 1.093, 0.3933, 0.8401, 0.06698, 0.8194, 0.259, 1.109, 0.259, 1.247, 0.3564, 1.247, 0.423, 0.8194, 0.423, 0.9194, -0.1064, 0.8656, -0.1445, 0.8651, -0.173, 0.9194, -0.173, 1.134, -0.1478, 1.111, -0.1462, 1.111, -0.1763, 1.134, -0.1763, 1.228, -0.1499, 1.063, -0.01253, 0.818, -0.007401, 0.8149, -0.1714, 1.228, -0.18, 0.9041, 0.259, 0.9194, 0.259, 0.9194, 0.423, 0.9014, 0.423, 1.094, -0.2539, 1.117, -0.2561, 1.155, -0.2023, 1.058, -0.06455, 0.9926, -0.06455, 0.3967, 0.4293, 0.6014, 0.634, 0.5333, 0.634, 0.384, 0.442, 0.3632, 0.4293, 0.6528, 0.634, 0.3632, 0.634, 0.3655, 0.5605, 0.3631, 0.367, 0.6063, 0.3637, 0.4474, 0.4405, 0.4632, 0.4293, 0.4632, 0.634, 0.4453, 0.634, 0.5333, 0.3105, 0.6014, 0.3105, 0.3967, 0.6, 0.3855, 0.5842, 0.4171, 0.3094, 0.5132, 0.1965, 0.5526, 0.1965, 0.4284, 0.3207, 0.4284, 0.6793, 0.7421, 0.9929, 0.7475, 1.0, 0.6814, 1.0, 0.4176, 0.6901, 0.4985, 0.8035, 0.6742, 0.8035, 0.9421, 0.9929, 0.9421, 1.0, 0.4985, 1.0, 0.935, 0.9929, 0.944, 1.0, 0.935, 1.0, 0.6476, 0.1981, 0.4994, 0.1975, 0.5001, 0.001, 0.907, 0.00262, 0.229, 0.8035, 0.245, 0.8035, 0.245, 1.0, 0.2297, 1.0, 0.6814, -0.2071, 0.7475, -0.2071, 0.7421, -0.1971, 0.5526, 0.07082, 0.5132, 0.07082, 0.4634, 0.6793, 0.5876, 0.8035, 0.5525, 0.8035, 0.4544, 0.6883, 0.5335, 0.6793, 0.7091, 0.8035, 0.5335, 0.8035, 0.5282, 0.3077, 0.5257, 0.1909, 0.6769, 0.1873, 0.2696, 0.6866, 0.28, 0.6793, 0.28, 0.8035, 0.2672, 0.8035, 0.5525, 0.07082, 0.5876, 0.07082, 0.4634, 0.2464, 0.4561, 0.2361, 1.319, 0.9638, 1.263, 0.9638, 1.251, 0.9519, 1.251, 0.9231, 1.263, 0.9112, 1.319, 0.9112, 1.331, 0.9231, 1.331, 0.9519, 1.252, 0.9093, 1.212, 0.9657, 0.4375, 0.9657, 0.4375, 0.9093, 1.212, 0.9291, 1.195, 0.9459, 0.4375, 0.9459, 0.4375, 0.9291, 1.195, 0.9231, 1.175, 0.9519, 0.4375, 0.9519, 0.4375, 0.9231, 1.175, 0.9291, 1.175, 0.9459, 0.4375, 0.9459, 0.4375, 0.9291, 1.175, 0.9093, 1.215, 0.9657, 0.4375, 0.9657, 0.4375, 0.9093, 1.215, 0.9291, 1.231, 0.9459, 0.4375, 0.9459, 0.4375, 0.9291, 1.231, 0.9231, 1.252, 0.9519, 0.4375, 0.9519, 0.4375, 0.9231, 1.252, 0.9291, 1.252, 0.9459, 0.4375, 0.9459, 0.4375, 0.9291, 1.273, 0.9361, 1.273, 0.9194, 1.302, 0.899, 1.325, 0.899, 1.382, 0.9389, 1.382, 0.9556, 1.353, 0.976, 1.329, 0.976, 0.1963, 0.2138, 0.1399, 0.2138, 0.1281, 0.2019, 0.1281, 0.1731, 0.1399, 0.1612, 0.1963, 0.1612, 0.2081, 0.1731, 0.2081, 0.2019, 0.3357, 0.1593, 0.2959, 0.2157, 0.02162, 0.2157, 0.02162, 0.1593, 0.2959, 0.1791, 0.2792, 0.1959, 0.02162, 0.1959, 0.02162, 0.1791, 0.2792, 0.1731, 0.2588, 0.2019, 0.02162, 0.2019, 0.02162, 0.1731, 0.2588, 0.1791, 0.2588, 0.1959, 0.02162, 0.1959, 0.02162, 0.1791, 0.2588, 0.1593, 0.2986, 0.2157, 0.02162, 0.2157, 0.02162, 0.1593, 0.2986, 0.1791, 0.3153, 0.1959, 0.02162, 0.1959, 0.02162, 0.1791, 0.3153, 0.1731, 0.3357, 0.2019, 0.02162, 0.2019, 0.02162, 0.1731, 0.3357, 0.1791, 0.3357, 0.1959, 0.02162, 0.1959, 0.02162, 0.1791, 0.1499, 0.1861, 0.1499, 0.1694, 0.1788, 0.149, 0.2024, 0.149, 0.2588, 0.1889, 0.2588, 0.2056, 0.2299, 0.226, 0.2063, 0.226])
me_build_wood_45roofinsidecorner.materials.append(mat_build_wood_plank)
me_build_wood_45roofinsidecorner.materials.append(mat_build_wood_beam)
me_build_wood_45roofinsidecorner.materials.append(mat_build_roof_thatch)
me_build_wood_45roofinsidecorner.update()
me_build_wood_45roofinsidecorner_lod1 = bpy.data.meshes.new('build_wood_45roofInsideCorner_lod1')
me_build_wood_45roofinsidecorner_lod1.from_pydata([(-1.014, -1.0, 0.9859), (-1.0, -1.0, 0.9717), (-1.0, -1.0, 1.0), (-0.9717, 1.0, 1.028), (-0.4116, 1.0, 0.5884), (-0.5141, 1.0, 0.4859), (-1.014, 1.0, 0.9859), (-0.5141, -0.5141, 0.4859), (-0.4116, -0.4116, 0.5884), (-0.9717, -0.9717, 1.028), (-0.6143, 1.0, 0.6403), (0.08839, 1.0, 0.08839), (-0.01414, 1.0, -0.01414), (-0.6414, 1.0, 0.6131), (-0.01414, -0.01414, -0.01414), (-0.6414, -0.6414, 0.6131), (0.08839, 0.08839, 0.08839), (-0.6143, -0.6143, 0.6403), (-0.1143, 1.0, 0.1403), (0.5884, 1.0, -0.4116), (0.4859, 1.0, -0.5141), (-0.1414, 1.0, 0.1131), (0.4859, 0.4859, -0.5141), (-0.1414, -0.1414, 0.1131), (0.5884, 0.5884, -0.4116), (-0.1143, -0.1143, 0.1403), (0.3908, 1.0, -0.3547), (1.0, 1.0, -0.8732), (1.0, 1.0, -1.024), (0.9859, 1.0, -1.014), (0.3586, 1.0, -0.3869), (0.9859, 0.9859, -1.014), (0.3586, 0.3586, -0.3869), (0.3908, 0.3908, -0.3547), (-1.0, -1.014, 0.9859), (-1.0, -1.0, 0.9717), (-1.0, -1.0, 1.0), (1.0, -0.9717, 1.028), (1.0, -0.4116, 0.5884), (1.0, -0.5141, 0.4859), (1.0, -1.014, 0.9859), (-0.5141, -0.5141, 0.4859), (-0.4116, -0.4116, 0.5884), (-0.9717, -0.9717, 1.028), (1.0, -0.6143, 0.6403), (1.0, 0.08839, 0.08839), (1.0, -0.01414, -0.01414), (1.0, -0.6414, 0.6131), (-0.01414, -0.01414, -0.01414), (-0.6414, -0.6414, 0.6131), (0.08839, 0.08839, 0.08839), (-0.6143, -0.6143, 0.6403), (1.0, -0.1143, 0.1403), (1.0, 0.5884, -0.4116), (1.0, 0.4859, -0.5141), (1.0, -0.1414, 0.1131), (0.4859, 0.4859, -0.5141), (-0.1414, -0.1414, 0.1131), (0.5884, 0.5884, -0.4116), (-0.1143, -0.1143, 0.1403), (1.0, 0.3908, -0.3547), (1.0, 1.0, -0.8732), (1.0, 1.0, -1.024), (1.0, 0.9859, -1.014), (1.0, 0.3586, -0.3869), (0.9859, 0.9859, -1.014), (0.3586, 0.3586, -0.3869), (0.3908, 0.3908, -0.3547)], [], [(0, 1, 2), (3, 4, 5, 6), (6, 5, 7, 1, 0), (5, 4, 8, 7), (4, 3, 9, 8), (3, 6, 0, 2, 9), (9, 2, 1, 7, 8), (10, 11, 12, 13), (13, 12, 14, 15), (12, 11, 16, 14), (11, 10, 17, 16), (10, 13, 15, 17), (17, 15, 14, 16), (18, 19, 20, 21), (21, 20, 22, 23), (20, 19, 24, 22), (19, 18, 25, 24), (18, 21, 23, 25), (25, 23, 22, 24), (26, 27, 28, 29, 30), (30, 29, 31, 32), (29, 28, 31), (27, 26, 33), (26, 30, 32, 33), (33, 32, 31, 28, 27), (36, 35, 34), (40, 39, 38, 37), (34, 35, 41, 39, 40), (41, 42, 38, 39), (42, 43, 37, 38), (43, 36, 34, 40, 37), (42, 41, 35, 36, 43), (47, 46, 45, 44), (49, 48, 46, 47), (48, 50, 45, 46), (50, 51, 44, 45), (51, 49, 47, 44), (50, 48, 49, 51), (55, 54, 53, 52), (57, 56, 54, 55), (56, 58, 53, 54), (58, 59, 52, 53), (59, 57, 55, 52), (58, 56, 57, 59), (64, 63, 62, 61, 60), (66, 65, 63, 64), (65, 62, 63), (67, 60, 61), (67, 66, 64, 60), (61, 62, 65, 66, 67)])
me_build_wood_45roofinsidecorner_lod1.polygons.foreach_set('material_index', [2, 2, 2, 2, 2, 2, 2, 2, 2, 2, 2, 2, 2, 2, 2, 2, 2, 2, 2, 2, 2, 2, 2, 2, 2, 2, 2, 2, 2, 2, 2, 2, 2, 2, 2, 2, 2, 2, 2, 2, 2, 2, 2, 2, 2, 2, 2, 2, 2, 2])
_uv = me_build_wood_45roofinsidecorner_lod1.uv_layers.new(name='UVMap')
_uv.uv.foreach_set('vector', [0.1893, 0.2429, 0.1964, 0.25, 0.1822, 0.25, 0.1681, 1.236, 0.388, 0.9558, 0.4393, 1.007, 0.1893, 1.257, -0.02487, 0.25, 0.3287, 0.25, 0.3287, 1.007, -0.01487, 1.25, -0.02487, 1.25, 0.6922, 1.25, 0.6197, 1.25, 0.6197, 0.5442, 0.6922, 0.4929, 0.3387, 1.25, -0.01743, 1.25, -0.01743, 0.2641, 0.3387, 0.5442, 0.6622, 0.25, 0.6922, 0.25, 0.6922, 1.25, 0.6822, 1.25, 0.6622, 1.236, 0.1681, 0.06289, 0.1822, 0.04289, 0.1964, 0.04289, 0.4393, 0.3864, 0.388, 0.4589, 0.08552, 1.057, 0.3615, 0.7058, 0.4127, 0.7571, 0.09909, 1.071, -0.0379, 0.25, 0.4057, 0.25, 0.4057, 0.7571, -0.0379, 1.071, 0.4157, 1.25, 0.3432, 1.25, 0.3432, 0.7942, 0.4157, 0.7429, 0.4131, 1.25, -0.03363, 1.25, -0.03363, 0.4429, 0.4131, 0.7942, 0.3965, 0.25, 0.4157, 0.25, 0.4157, 1.071, 0.3965, 1.057, 0.08552, 0.3156, 0.09909, 0.2964, 0.4127, 0.74, 0.3615, 0.8125, 0.1164, 0.3071, 0.3923, -0.04419, 0.4436, 0.007071, 0.13, 0.3207, 0.09653, -0.25, 0.5401, -0.25, 0.5401, 0.007071, 0.09653, 0.3207, 0.1965, 0.75, 0.124, 0.75, 0.124, 0.5442, 0.1965, 0.4929, 0.545, 0.75, 0.09827, 0.75, 0.09827, 0.1929, 0.545, 0.5442, 0.1773, -0.25, 0.1965, -0.25, 0.1965, 0.3207, 0.1773, 0.3071, 0.1164, 0.1692, 0.13, 0.15, 0.4436, 0.5936, 0.3923, 0.6661, 0.2635, 0.05461, 0.5228, -0.25, 0.5982, -0.25, 0.5932, -0.2429, 0.2796, 0.07071, 0.3497, -0.25, 0.7933, -0.25, 0.7933, -0.2429, 0.3497, 0.07071, 0.7814, -0.25, 0.7901, -0.25, 0.7814, -0.2429, 0.7499, 0.75, 0.3499, 0.75, 0.3499, 0.4454, 0.07341, -0.25, 0.09617, -0.25, 0.09617, 0.07071, 0.07341, 0.05461, 0.2635, 0.5263, 0.2796, 0.5036, 0.5932, 0.9471, 0.5982, 0.9571, 0.5228, 0.9571, -0.4687, 1.125, -0.4546, 1.125, -0.4617, 1.132, -0.4617, 0.1179, -0.2117, 0.3679, -0.2629, 0.4192, -0.4829, 0.1391, -0.6758, 0.125, -0.6658, 0.125, -0.3223, 0.3679, -0.3223, 1.125, -0.6758, 1.125, 0.04126, 0.8821, -0.03124, 0.8308, -0.03124, 0.125, 0.04126, 0.125, -0.3123, 0.8308, -0.6684, 1.111, -0.6684, 0.125, -0.3123, 0.125, 0.01126, 0.1391, 0.03126, 0.125, 0.04126, 0.125, 0.04126, 1.125, 0.01126, 1.125, -0.2629, 0.9161, -0.2117, 0.9886, -0.4546, 1.332, -0.4687, 1.332, -0.4829, 1.312, 0.6057, -0.3207, 0.9194, -0.007071, 0.8681, 0.04419, 0.5922, -0.3071, 0.4687, -0.3207, 0.9123, -0.007071, 0.9123, 0.5, 0.4687, 0.5, 0.9223, 0.007071, 0.8498, -0.04419, 0.8498, -0.5, 0.9223, -0.5, 0.9197, -0.04419, 0.473, 0.3071, 0.473, -0.5, 0.9197, -0.5, 0.9031, -0.3071, 0.9223, -0.3207, 0.9223, 0.5, 0.9031, 0.5, 0.8681, -0.0625, 0.9194, 0.01, 0.6057, 0.4536, 0.5922, 0.4344, 0.2155, 0.4293, 0.5292, 0.7429, 0.4779, 0.7942, 0.202, 0.4429, 0.1821, 0.4293, 0.6257, 0.7429, 0.6257, 1.0, 0.1821, 1.0, 0.2821, 0.2571, 0.2096, 0.2058, 0.2096, 5.551e-17, 0.2821, 5.551e-17, 0.6306, 0.2058, 0.1839, 0.5571, 0.1839, 0.0, 0.6306, 0.0, 0.2629, 0.4429, 0.2821, 0.4293, 0.2821, 1.0, 0.2629, 1.0, 0.4779, 0.08395, 0.5292, 0.1564, 0.2155, 0.6, 0.202, 0.5808, 0.3972, 0.1793, 0.7109, 0.4929, 0.7159, 0.5, 0.6404, 0.5, 0.3812, 0.1954, 0.4674, 0.1793, 0.9109, 0.4929, 0.9109, 0.5, 0.4674, 0.5, 0.8991, 0.4929, 0.9077, 0.5, 0.8991, 0.5, 0.4675, -0.1954, 0.4675, -0.5, 0.8676, -0.5, 0.1911, 0.1954, 0.2138, 0.1793, 0.2138, 0.5, 0.1911, 0.5, 0.6404, -0.7071, 0.7159, -0.7071, 0.7109, -0.6971, 0.3972, -0.2536, 0.3812, -0.2763])
me_build_wood_45roofinsidecorner_lod1.materials.append(mat_build_wood_plank)
me_build_wood_45roofinsidecorner_lod1.materials.append(mat_build_wood_beam)
me_build_wood_45roofinsidecorner_lod1.materials.append(mat_build_roof_thatch)
me_build_wood_45roofinsidecorner_lod1.update()

# ---- objects
ob_build_wood_45roofinsidecorner = bpy.data.objects.new('build_wood_45roofInsideCorner', me_build_wood_45roofinsidecorner)
ob_build_wood_45roofinsidecorner_lod1 = bpy.data.objects.new('build_wood_45roofInsideCorner_lod1', me_build_wood_45roofinsidecorner_lod1)

# ---- transforms, parenting, visibility, modifiers, constraints
ob_build_wood_45roofinsidecorner.location = (0.0, 0.0, 0.0)
ob_build_wood_45roofinsidecorner_lod1.location = (0.0, 0.0, 0.0)

# ---- collection membership
scene.collection.objects.link(ob_build_wood_45roofinsidecorner)
scene.collection.objects.link(ob_build_wood_45roofinsidecorner_lod1)

# ---- scene / render settings (as saved in the file)
scene.frame_start = 1; scene.frame_end = 250; scene.frame_set(1)
scene.render.engine = 'BLENDER_EEVEE_NEXT'
scene.render.bake_bias = 0.0
scene.render.bake_samples = 0
scene.cycles.sampling_pattern = 'TABULATED_SOBOL'
scene.eevee.use_volume_custom_range = False
bpy.context.view_layer.update()

# ---- added for rendering (the .blend has no active camera and no usable light): camera, sun
cam_auto = bpy.data.cameras.new('AutoCamera')
cam_auto.lens = 50.0
cam_auto.sensor_width = 36.0
cam_auto.clip_end = 1000.0
ob_auto_camera = bpy.data.objects.new('AutoCamera', cam_auto)
scene.collection.objects.link(ob_auto_camera)
ob_auto_camera.location = (3.24174, -3.90564, 2.60066)
ob_auto_camera.rotation_euler = (1.09748, -7.21219e-08, 0.694738)
scene.camera = ob_auto_camera
light_auto_sun = bpy.data.lights.new('AutoSun', 'SUN')
light_auto_sun.energy = 3.0
light_auto_sun.angle = 0.0523599
ob_auto_sun = bpy.data.objects.new('AutoSun', light_auto_sun)
scene.collection.objects.link(ob_auto_sun)
ob_auto_sun.rotation_euler = (0.872665, 0.174533, 0.523599)
bpy.context.view_layer.update()
